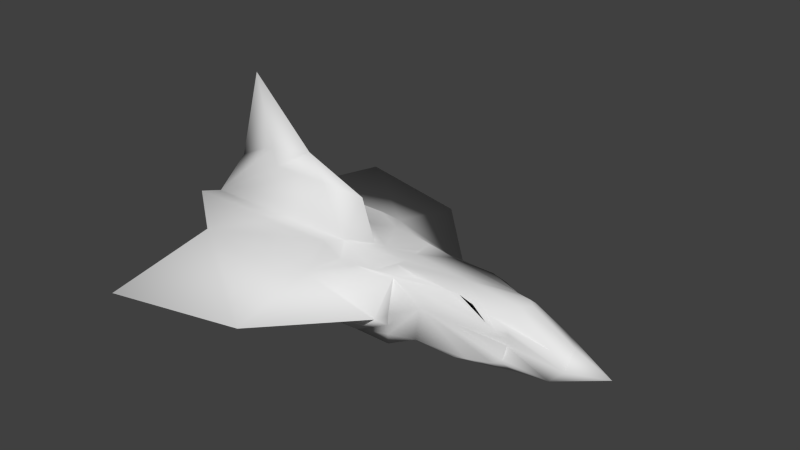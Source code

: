 # Source: spaceship.blend  (saved by Blender 2.69.0; exported with 4.5.12 LTS)
import bpy
from mathutils import Matrix  # noqa: F401  (used for matrix-valued properties, if any)

bpy.ops.wm.read_factory_settings(use_empty=True)
scene = bpy.context.scene
scene.name = 'Scene'

# ---- collections
col_collection_1 = bpy.data.collections.new('Collection 1'); scene.collection.children.link(col_collection_1)

# ---- materials (node trees are filled in below, after node groups)
mat_material_005 = bpy.data.materials.new('Material.005')
mat_material_005.alpha_threshold = 0.0
mat_material_005.use_transparent_shadow = False
mat_material_005.roughness = 0.5
mat_material_005.specular_intensity = 1.0
mat_material_005.line_color = (0.0, 0.0, 0.0, 1.0)

# ---- material node trees

# ---- world
world_world = bpy.data.worlds.new('World'); scene.world = world_world
world_world.color = (0.05088, 0.05088, 0.05088)
world_world.use_sun_shadow = False
world_world.sun_shadow_jitter_overblur = 0.0
world_world.cycles.sampling_method = 'MANUAL'
world_world.cycles.sample_map_resolution = 256

# ---- meshes
me_cube_002 = bpy.data.meshes.new('Cube.002')
me_cube_002.from_pydata([(-1.195, -1.315, -1.315), (-1.195, 1.315, -1.315), (1.302, 1.0, -1.0), (1.302, -1.0, -1.0), (-1.195, -1.315, 1.315), (-1.195, 1.315, 1.315), (1.302, 0.8124, 1.0), (1.302, -0.8124, 1.0), (-1.195, -5.009, 0.0), (-0.7417, 0.0, 1.0), (-1.195, 5.009, 0.0), (-1.0, 0.0, -1.0), (0.1205, 1.069, 0.9407), (2.19, 0.8124, 0.0), (0.1205, 1.315, -1.315), (2.332, 0.0, 1.0), (2.19, -0.8124, 0.0), (2.19, 0.0, -1.0), (0.1205, -1.069, 0.9407), (0.1205, -1.315, -1.315), (-1.097, 0.6576, 1.158), (0.1205, 1.069, 0.8239), (3.715, 0.0, -0.3208), (0.1205, -1.069, 0.8239), (0.0, 0.0, -1.0), (0.0, 0.0, 1.0), (2.19, 1.0, -0.5), (2.19, -0.5, 0.7938), (2.19, -1.0, -0.5), (2.19, 0.5, -1.0), (2.19, 0.8124, 0.5), (2.19, 0.5, 0.7938), (2.19, -0.8124, 0.5), (2.19, -0.5, -1.0), (3.086, 0.0, -0.8208), (3.086, 0.0, 0.1792), (3.086, 0.5, -0.3208), (3.086, -0.5, -0.3208), (2.838, -0.5, -0.8208), (2.838, 0.5, -0.8208), (2.838, 0.5, 0.1792), (2.838, -0.5, 0.1792), (1.095, 0.8124, 1.0), (1.791, 1.0, -0.75), (1.791, -0.75, 0.7091), (1.791, -1.0, -0.75), (1.791, 0.75, -1.0), (1.095, -1.0, -1.0), (1.791, 0.8124, 0.4591), (1.095, 1.0, -1.0), (1.791, 0.75, 0.7091), (1.791, -0.8124, 0.4591), (1.791, -0.75, -1.0), (1.095, -0.8124, 1.0), (0.1205, 1.315, -0.6576), (0.1205, 1.069, 0.8823), (1.095, 0.8124, 0.0), (0.1205, -1.315, -0.6576), (0.1205, -1.069, 0.8823), (1.095, -0.8124, 0.0), (1.095, 0.0, -1.0), (0.0, -0.5, -1.0), (0.0, 0.5, -1.0), (1.095, 0.0, 1.0), (0.0, -0.5, 1.0), (0.0, 0.5, 1.0), (2.19, 1.0, -0.25), (2.19, -0.25, 1.0), (2.19, -1.0, -0.25), (2.19, 0.25, -1.0), (2.19, 0.8124, 0.25), (2.19, 0.25, 1.0), (2.19, -0.8124, 0.25), (2.19, -0.25, -1.0), (-1.195, -2.215, 0.6576), (-1.195, 2.215, -0.6576), (1.198, 0.8124, 1.0), (1.546, 1.0, -0.875), (-0.5371, 1.315, -1.315), (1.546, -1.0, -0.875), (-0.5371, -1.315, 0.9407), (1.198, -1.0, -1.0), (-1.195, -2.215, -0.6576), (-1.195, 2.215, 0.6576), (-0.5371, 1.315, 0.9407), (1.546, 0.8124, 0.875), (1.198, 1.0, -1.0), (1.546, -0.8124, 0.875), (1.198, -0.8124, 1.0), (-0.5371, -1.315, -1.315), (0.1205, 1.315, -0.9864), (0.1205, 1.069, 0.9115), (0.2208, 2.145, 0.0), (0.5474, 0.8124, 0.0), (0.1205, -1.315, -0.9864), (0.1205, -1.069, 0.9115), (1.642, -0.8124, 0.0), (0.2208, -2.145, 0.0), (2.19, 1.0, -0.125), (2.19, -1.0, -0.125), (2.19, 0.8124, 0.125), (2.19, -0.8124, 0.125), (0.5474, 0.8124, 1.0), (1.99, 1.0, -0.625), (1.99, -1.0, -0.625), (0.5474, -1.0, -1.0), (1.99, 0.8124, 0.3341), (0.5474, 1.0, -1.0), (1.99, -0.8124, 0.3341), (0.5474, -0.8124, 1.0), (0.1205, 1.315, -0.3288), (0.1205, 1.069, 0.8531), (1.642, 0.8124, 0.0), (0.1205, -1.315, -0.3288), (0.1205, -1.069, 0.8531), (0.5474, -0.8124, 0.0), (2.19, 1.0, -0.375), (2.19, -1.0, -0.375), (2.19, 0.8124, 0.375), (2.19, -0.8124, 0.375), (-3.944, -1.315, -1.315), (-3.944, 1.315, -1.315), (-4.14, -1.315, 1.315), (-4.14, 1.315, 1.315), (-3.499, -6.054, 0.0), (-3.966, -2.604e-08, 1.0), (-3.499, 6.054, 0.0), (-3.75, -2.604e-08, -1.528), (-3.507, -2.604e-08, 0.0), (-3.499, -2.215, 0.6576), (-3.499, 2.215, -0.6576), (-3.499, -2.215, -0.6576), (-3.499, 2.215, 0.6576), (-0.8659, -1.315, 0.9407), (-1.097, -0.6576, 1.158), (-0.8659, 1.315, 0.9407), (-0.5, 0.0, 1.0), (0.06026, -0.7843, 1.158), (0.0, 0.25, 1.0), (0.0, -0.25, 1.0), (0.06026, 0.7843, 1.158), (-0.2083, -1.192, 0.9407), (-0.2083, 1.192, 0.9407), (-4.042, 0.6576, 1.158), (-4.042, -0.6576, 1.158), (-2.347, 1.315, 1.315), (-2.347, -1.315, 1.315), (-2.25, -0.6576, 1.158), (-2.25, 0.6576, 1.158), (-1.0, 0.0, 2.407), (-1.72, 0.3023, 2.599), (-3.305, -2.604e-08, 5.445), (-1.72, -0.3023, 2.599), (-2.779, 0.3023, 2.599), (-2.779, -0.3023, 2.599), (-2.152, -1.302e-08, 3.299), (-2.25, -0.3023, 2.599), (-2.25, 0.3023, 2.599), (-2.888, -0.2401, 3.185), (-3.758, -2.604e-08, 2.397)], [], [(8, 74, 129, 124), (21, 93, 56, 112, 13, 98, 66, 116, 26, 103, 43, 77, 2, 86, 49, 107, 14, 90, 54, 110), (52, 45, 79, 3), (23, 97, 8, 82, 0, 89, 19, 94, 57, 113), (24, 62, 14, 107, 49, 86, 2, 46, 29, 69, 17, 60), (25, 138, 65, 140, 12, 142, 84, 135, 5, 20, 9, 136), (10, 75, 130, 126), (82, 8, 124, 131), (83, 10, 126, 132), (10, 92, 21, 110, 54, 90, 14, 78, 1, 75), (5, 135, 84, 142, 12, 91, 55, 111, 21, 92, 10, 83), (12, 102, 42, 76, 6, 85, 48, 106, 30, 118, 70, 100, 13, 112, 56, 93, 21, 111, 55, 91), (39, 34, 17, 69, 29), (40, 35, 22, 36), (41, 32, 119, 72, 101, 16, 37), (16, 96, 59, 115, 23, 113, 57, 94, 19, 105, 47, 81, 3, 79, 45, 104, 28, 117, 68, 99), (7, 88, 53, 109, 18, 95, 58, 114, 23, 115, 59, 96, 16, 101, 72, 119, 32, 108, 51, 87), (18, 141, 80, 133, 4, 74, 8, 97, 23, 114, 58, 95), (19, 61, 24, 60, 17, 73, 33, 52, 3, 81, 47, 105), (0, 11, 24, 61, 19, 89), (11, 1, 78, 14, 62, 24), (18, 137, 64, 139, 25, 136, 9, 134, 4, 133, 80, 141), (7, 44, 27, 67, 15, 63, 25, 139, 64, 137, 18, 109, 53, 88), (15, 71, 31, 50, 6, 76, 42, 102, 12, 140, 65, 138, 25, 63), (34, 38, 33, 73, 17), (22, 37, 38, 34), (37, 16, 99, 68, 117, 28, 38), (43, 46, 2, 77), (13, 36, 39, 26, 116, 66, 98), (36, 22, 34, 39), (30, 40, 36, 13, 100, 70, 118), (50, 31, 40, 30, 106, 48), (31, 71, 15, 35, 40), (35, 41, 37, 22), (15, 67, 27, 41, 35), (44, 7, 87, 51), (38, 28, 104, 45, 52, 33), (26, 39, 29, 46, 43, 103), (6, 50, 48, 85), (27, 44, 51, 108, 32, 41), (128, 126, 130, 121, 127), (124, 128, 127, 120, 131), (122, 144, 125, 128, 124, 129), (125, 143, 123, 132, 126, 128), (1, 11, 127, 121), (5, 83, 132, 123, 145), (144, 147, 156, 154), (0, 82, 131, 120), (11, 0, 120, 127), (75, 1, 121, 130), (148, 145, 123, 143), (74, 4, 146, 122, 129), (146, 147, 144, 122), (4, 134, 147, 146), (147, 134, 152, 156), (148, 143, 153, 157), (20, 148, 157, 150), (20, 5, 145, 148), (156, 155, 151, 158, 154), (152, 149, 155, 156), (155, 157, 153, 151), (149, 150, 157, 155), (159, 158, 151), (143, 125, 159, 151, 153), (134, 9, 149, 152), (9, 20, 150, 149), (125, 144, 154, 158, 159)])
me_cube_002.polygons.foreach_set('use_smooth', [True] * 67)
_uv = me_cube_002.uv_layers.new(name='UVMap')
_uv.uv.foreach_set('vector', [-0.5854, 1.403, -0.5757, 0.8886, -0.1596, 0.8914, -0.1693, 1.594, 0.9605, 1.626, 1.128, 1.564, 1.15, 1.462, 1.172, 1.361, 1.194, 1.26, 1.221, 1.273, 1.245, 1.278, 1.269, 1.282, 1.292, 1.286, 1.308, 1.327, 1.323, 1.369, 1.337, 1.418, 1.351, 1.468, 1.347, 1.487, 1.343, 1.506, 1.321, 1.607, 1.369, 1.712, 1.307, 1.7, 1.245, 1.689, 1.183, 1.678, 1.162, -0.5371, 1.166, -0.4875, 1.116, -0.4879, 1.065, -0.4883, 0.8654, -0.4763, 0.8685, -0.2629, 0.5849, 0.302, 0.5772, -0.2514, 0.5666, -0.4298, 0.6963, -0.4287, 0.826, -0.4277, 0.832, -0.4277, 0.838, -0.4276, 0.844, -0.4276, 0.81, -0.6884, 0.8107, -0.7874, 0.83, -0.9487, 0.9195, -0.8856, 1.027, -0.8847, 1.048, -0.8846, 1.068, -0.8844, 1.164, -0.8342, 1.243, -0.784, 1.242, -0.7345, 1.242, -0.685, 1.026, -0.6867, -0.7864, 0.4822, -0.7864, 0.4371, -0.7864, 0.3919, -0.795, 0.3382, -0.809, 0.29, -0.7497, 0.2681, -0.6903, 0.2463, -0.6309, 0.2467, -0.5661, 0.2416, -0.586, 0.3625, -0.6525, 0.4831, -0.6961, 0.4828, 0.6004, -1.682, 0.584, -1.129, 0.1295, -1.132, 0.1474, -1.893, 0.5772, -0.2514, 0.5849, 0.302, 0.1287, 0.5055, 0.1227, -0.2549, -0.5757, 0.08869, -0.5854, -0.406, -0.1693, -0.592, -0.1596, 0.09144, 0.6004, -1.682, 0.8751, -1.113, 0.8687, -0.8996, 0.848, -0.9486, 0.842, -0.9486, 0.836, -0.9487, 0.83, -0.9487, 0.7003, -0.9497, 0.5706, -0.9507, 0.584, -1.129, -0.5661, 0.2416, -0.6309, 0.2467, -0.6903, 0.2463, -0.7497, 0.2681, -0.809, 0.29, -0.8095, 0.2904, -0.8099, 0.2909, -0.8103, 0.2913, -0.8108, 0.2917, -0.841, 0.1092, -0.5854, -0.406, -0.5757, 0.08869, 0.9385, 1.622, 0.9395, 1.529, 0.9614, 1.428, 0.9656, 1.409, 0.9697, 1.39, 1.043, 1.376, 1.091, 1.318, 1.123, 1.286, 1.1, 1.243, 1.123, 1.247, 1.147, 1.252, 1.171, 1.256, 1.194, 1.26, 1.172, 1.361, 1.15, 1.462, 1.128, 1.564, 0.9605, 1.626, 0.955, 1.625, 0.9495, 1.624, 0.944, 1.623, 1.374, -0.783, 1.422, -0.6836, 1.242, -0.685, 1.242, -0.7345, 1.243, -0.784, 1.18, 1.119, 1.181, 1.049, 1.3, 0.9504, 1.285, 1.091, 1.219, 0.3247, 1.114, 0.1627, 1.145, 0.1571, 1.176, 0.1515, 1.207, 0.1458, 1.238, 0.1402, 1.356, 0.3622, 1.238, 0.1402, 1.209, 0.007815, 1.18, -0.1246, 1.151, -0.257, 0.9317, -0.3392, 1.223, -0.4066, 1.304, -0.4214, 1.385, -0.4362, 1.467, -0.451, 1.403, -0.3137, 1.432, -0.1814, 1.437, -0.1563, 1.443, -0.1313, 1.425, -0.06651, 1.407, -0.001748, 1.386, 0.0521, 1.366, 0.1059, 1.335, 0.1116, 1.304, 0.1172, 1.273, 0.1228, 0.9438, -0.02949, 0.9384, -0.05453, 0.9329, -0.07957, 0.9042, -0.212, 0.9029, -0.3339, 0.9101, -0.3353, 0.9173, -0.3366, 0.9245, -0.3379, 0.9317, -0.3392, 1.151, -0.257, 1.18, -0.1246, 1.209, 0.007815, 1.238, 0.1402, 1.207, 0.1458, 1.176, 0.1515, 1.145, 0.1571, 1.114, 0.1627, 1.144, 0.107, 1.103, 0.06444, 0.9875, 0.02402, -0.809, 0.6758, -0.7497, 0.6985, -0.6903, 0.7212, -0.6309, 0.7216, -0.5661, 0.7165, -0.5757, 0.8886, -0.5854, 1.403, -0.841, 0.884, -0.8108, 0.6776, -0.8103, 0.6771, -0.8099, 0.6767, -0.8095, 0.6763, 0.826, -0.4277, 0.8092, -0.5893, 0.81, -0.6884, 1.026, -0.6867, 1.242, -0.685, 1.241, -0.6355, 1.241, -0.586, 1.162, -0.5371, 1.065, -0.4883, 1.045, -0.4885, 1.024, -0.4886, 0.9164, -0.4895, 0.5666, -0.4298, 0.6128, -0.6899, 0.81, -0.6884, 0.8092, -0.5893, 0.826, -0.4277, 0.6963, -0.4287, 0.6128, -0.6899, 0.5706, -0.9507, 0.7003, -0.9497, 0.83, -0.9487, 0.8107, -0.7874, 0.81, -0.6884, -0.809, 0.6758, -0.795, 0.6214, -0.7864, 0.5725, -0.7864, 0.5273, -0.7864, 0.4822, -0.6961, 0.4828, -0.6525, 0.4831, -0.586, 0.5999, -0.5661, 0.7165, -0.6309, 0.7216, -0.6903, 0.7212, -0.7497, 0.6985, -1.021, 0.6273, -1.114, 0.6197, -1.185, 0.5729, -1.182, 0.5247, -1.207, 0.4794, -0.9841, 0.4809, -0.7864, 0.4822, -0.7864, 0.5273, -0.7864, 0.5725, -0.795, 0.6214, -0.809, 0.6758, -0.8852, 0.6282, -0.9841, 0.6276, -1.003, 0.6275, -1.207, 0.4794, -1.182, 0.4345, -1.185, 0.3923, -1.114, 0.3489, -1.021, 0.334, -1.003, 0.3341, -0.9841, 0.3342, -0.8852, 0.3349, -0.809, 0.29, -0.795, 0.3382, -0.7864, 0.3919, -0.7864, 0.4371, -0.7864, 0.4822, -0.9841, 0.4809, 1.422, -0.6836, 1.372, -0.5849, 1.241, -0.586, 1.241, -0.6355, 1.242, -0.685, 1.555, -0.6826, 1.43, -0.5845, 1.372, -0.5849, 1.422, -0.6836, 1.356, 0.3622, 1.238, 0.1402, 1.273, 0.1228, 1.304, 0.1172, 1.335, 0.1116, 1.366, 0.1059, 1.467, 0.2797, 1.169, -0.8836, 1.164, -0.8342, 1.068, -0.8844, 1.119, -0.884, 1.194, 1.26, 1.285, 1.091, 1.369, 1.154, 1.292, 1.286, 1.269, 1.282, 1.245, 1.278, 1.221, 1.273, 1.432, -0.7826, 1.555, -0.6826, 1.422, -0.6836, 1.374, -0.783, 1.1, 1.243, 1.18, 1.119, 1.285, 1.091, 1.194, 1.26, 1.171, 1.256, 1.147, 1.252, 1.123, 1.247, 0.4079, 1.157, 0.2879, 0.8615, 0.6554, 0.3597, 0.5263, 0.8748, 0.6554, 0.9922, 0.5861, 1.14, 1.063, 0.2778, 1.225, 0.2783, 1.391, 0.3898, 1.391, 0.9623, 1.058, 0.7643, 1.22, 0.416, 1.219, 0.3247, 1.356, 0.3622, 1.376, 0.5457, 1.058, 0.8503, 0.8767, 0.9357, 0.6927, 0.9102, 0.6974, 0.4236, 1.058, 0.2778, 1.04, 0.07961, 0.9438, -0.02949, 0.9875, 0.02402, 1.103, 0.06444, 1.372, -0.5849, 1.249, -0.4869, 1.208, -0.4872, 1.166, -0.4875, 1.162, -0.5371, 1.241, -0.586, 1.252, -0.883, 1.374, -0.783, 1.243, -0.784, 1.164, -0.8342, 1.169, -0.8836, 1.211, -0.8833, 0.9697, 1.39, 1.043, 1.306, 1.091, 1.318, 1.043, 1.376, -0.02004, 0.8304, 0.09998, 0.5348, 0.2781, 0.5521, 0.3475, 0.6997, 0.2184, 0.8171, 0.3475, 1.332, 1.693, 0.3386, 1.693, 1.242, 1.595, 0.6692, 1.5, 0.5349, 1.467, 0.3386, 1.693, -0.5651, 1.693, 0.3386, 1.467, 0.3386, 1.5, 0.1422, 1.595, 0.007906, 1.894, 0.1422, 1.869, 0.2404, 1.845, 0.3386, 1.693, 0.3386, 1.693, -0.5651, 1.791, 0.007906, 1.845, 0.3386, 1.869, 0.4367, 1.894, 0.5349, 1.791, 0.6692, 1.693, 1.242, 1.693, 0.3386, 0.5706, -0.9507, 0.6128, -0.6899, 0.06079, -0.6942, 0.02832, -0.955, -0.5661, 0.2416, -0.5757, 0.08869, -0.1596, 0.09144, -0.03435, 0.2451, -0.358, 0.2429, 1.664, 2.07, 1.349, 2.017, 1.388, 1.75, 1.481, 1.766, 0.5666, -0.4298, 0.5772, -0.2514, 0.1227, -0.2549, 0.02426, -0.434, 0.6128, -0.6899, 0.5666, -0.4298, 0.02426, -0.434, 0.06079, -0.6942, 0.584, -1.129, 0.5706, -0.9507, 0.02832, -0.955, 0.1295, -1.132, -0.3779, 0.3639, -0.358, 0.2429, -0.03435, 0.2451, -0.05424, 0.366, -0.5757, 0.8886, -0.5661, 0.7165, -0.358, 0.7178, -0.03435, 0.72, -0.1596, 0.8914, -0.358, 0.7178, -0.3779, 0.6013, -0.05424, 0.6034, -0.03435, 0.72, -0.5661, 0.7165, -0.586, 0.5999, -0.3779, 0.6013, -0.358, 0.7178, 1.349, 2.017, 1.147, 1.984, 1.295, 1.735, 1.388, 1.75, 0.4798, 1.347, 0.8022, 1.293, 0.6148, 1.605, 0.5196, 1.62, 0.2726, 1.381, 0.4798, 1.347, 0.5196, 1.62, 0.4243, 1.636, -0.586, 0.3625, -0.5661, 0.2416, -0.358, 0.2429, -0.3779, 0.3639, 1.388, 1.75, 1.385, 1.614, 1.664, 1.268, 1.519, 1.663, 1.481, 1.766, 1.295, 1.735, 1.152, 1.738, 1.385, 1.614, 1.388, 1.75, 0.5167, 1.761, 0.5196, 1.62, 0.6148, 1.605, 0.8022, 2.115, 0.2769, 1.633, 0.4243, 1.636, 0.5196, 1.62, 0.5167, 1.761, 1.635, 1.82, 1.519, 1.663, 1.664, 1.268, 0.8022, 1.293, 0.8729, 1.406, 0.8507, 1.629, 0.8022, 2.115, 0.6148, 1.605, 1.147, 1.984, 1.056, 1.979, 1.152, 1.738, 1.295, 1.735, 0.1792, 1.386, 0.2726, 1.381, 0.4243, 1.636, 0.2769, 1.633, 1.622, 2.073, 1.664, 2.07, 1.481, 1.766, 1.519, 1.663, 1.635, 1.82])
me_cube_002.materials.append(mat_material_005)
me_cube_002.use_remesh_preserve_volume = False
me_cube_002.use_remesh_preserve_attributes = False
me_cube_002.use_mirror_vertex_groups = False
me_cube_002.update()

# ---- objects
ob_cube = bpy.data.objects.new('Cube', me_cube_002)

# ---- transforms, parenting, visibility, modifiers, constraints
ob_cube.location = (0.637, -0.5443, 0.2467)
ob_cube.scale = (1.893, 1.0, 1.0)
ob_cube.lineart.crease_threshold = 0.0

# ---- collection membership
col_collection_1.objects.link(ob_cube)

# ---- scene / render settings (as saved in the file)
scene.frame_start = 1; scene.frame_end = 250; scene.frame_set(1)
scene.render.engine = 'BLENDER_EEVEE_NEXT'
scene.render.image_settings.compression = 90
scene.render.resolution_percentage = 50
scene.render.dither_intensity = 0.0
scene.cycles.use_denoising = False
scene.cycles.samples = 10
scene.cycles.sampling_pattern = 'TABULATED_SOBOL'
scene.cycles.light_sampling_threshold = 0.0
scene.cycles.use_adaptive_sampling = False
scene.cycles.use_light_tree = False
scene.cycles.blur_glossy = 0.0
scene.cycles.volume_bounces = 1
scene.cycles.pixel_filter_type = 'GAUSSIAN'
scene.cycles.sample_clamp_indirect = 0.0
scene.view_settings.view_transform = 'Standard'
bpy.context.view_layer.update()

# ---- added for rendering (the .blend has no active camera and no usable light): camera, sun
cam_auto = bpy.data.cameras.new('AutoCamera')
cam_auto.lens = 50.0
cam_auto.sensor_width = 36.0
cam_auto.clip_end = 1000.0
ob_auto_camera = bpy.data.objects.new('AutoCamera', cam_auto)
scene.collection.objects.link(ob_auto_camera)
ob_auto_camera.location = (19.1146, -23.1998, 17.3086)
ob_auto_camera.rotation_euler = (1.09748, -7.21219e-08, 0.694738)
scene.camera = ob_auto_camera
light_auto_sun = bpy.data.lights.new('AutoSun', 'SUN')
light_auto_sun.energy = 3.0
light_auto_sun.angle = 0.0523599
ob_auto_sun = bpy.data.objects.new('AutoSun', light_auto_sun)
scene.collection.objects.link(ob_auto_sun)
ob_auto_sun.rotation_euler = (0.872665, 0.174533, 0.523599)
bpy.context.view_layer.update()
